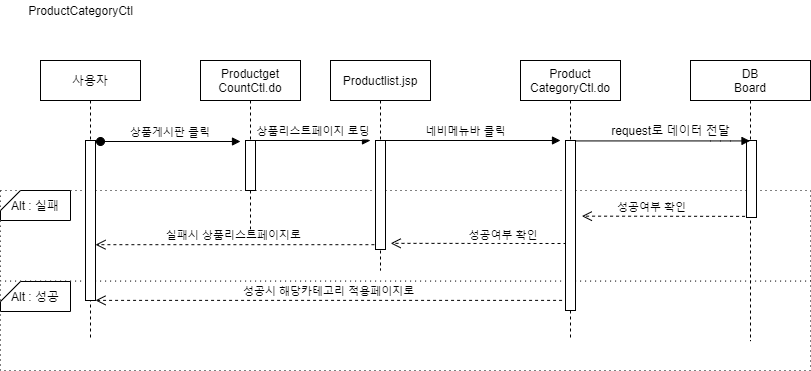

The diagram above was exported from draw.io. Its source (the exported page's mxGraphModel, read from the mxfile embedded in the PNG):
<mxGraphModel dx="1038" dy="548" grid="1" gridSize="10" guides="1" tooltips="1" connect="1" arrows="1" fold="1" page="1" pageScale="1" pageWidth="850" pageHeight="1100" math="0" shadow="0">
  <root>
    <mxCell id="0" />
    <mxCell id="1" parent="0" />
    <mxCell id="aU-POM0MzizfhZmeJSE2-3" value="" style="rounded=0;whiteSpace=wrap;html=1;dashed=1;dashPattern=1 4;" parent="1" vertex="1">
      <mxGeometry x="20" y="300" width="810" height="90" as="geometry" />
    </mxCell>
    <mxCell id="aU-POM0MzizfhZmeJSE2-1" value="" style="rounded=0;whiteSpace=wrap;html=1;dashed=1;dashPattern=1 4;" parent="1" vertex="1">
      <mxGeometry x="20" y="210" width="810" height="90.57" as="geometry" />
    </mxCell>
    <mxCell id="VUw6IRZeIOJs5c4XFfux-1" value="사용자" style="shape=umlLifeline;perimeter=lifelinePerimeter;container=1;collapsible=0;recursiveResize=0;rounded=0;shadow=0;strokeWidth=1;" parent="1" vertex="1">
      <mxGeometry x="60" y="80" width="100" height="280" as="geometry" />
    </mxCell>
    <mxCell id="VUw6IRZeIOJs5c4XFfux-2" value="" style="points=[];perimeter=orthogonalPerimeter;rounded=0;shadow=0;strokeWidth=1;" parent="VUw6IRZeIOJs5c4XFfux-1" vertex="1">
      <mxGeometry x="45" y="80" width="10" height="160" as="geometry" />
    </mxCell>
    <mxCell id="VUw6IRZeIOJs5c4XFfux-4" value="Productlist.jsp" style="shape=umlLifeline;perimeter=lifelinePerimeter;container=1;collapsible=0;recursiveResize=0;rounded=0;shadow=0;strokeWidth=1;" parent="1" vertex="1">
      <mxGeometry x="350" y="80" width="100" height="210" as="geometry" />
    </mxCell>
    <mxCell id="VUw6IRZeIOJs5c4XFfux-5" value="" style="points=[];perimeter=orthogonalPerimeter;rounded=0;shadow=0;strokeWidth=1;" parent="VUw6IRZeIOJs5c4XFfux-4" vertex="1">
      <mxGeometry x="45" y="80" width="10" height="109" as="geometry" />
    </mxCell>
    <mxCell id="VUw6IRZeIOJs5c4XFfux-6" value="성공시 해당카테고리 적용페이지로" style="verticalAlign=bottom;endArrow=open;dashed=1;endSize=8;shadow=0;strokeWidth=1;exitX=-0.343;exitY=0.936;exitDx=0;exitDy=0;exitPerimeter=0;" parent="1" target="VUw6IRZeIOJs5c4XFfux-2" edge="1">
      <mxGeometry relative="1" as="geometry">
        <mxPoint x="120" y="230" as="targetPoint" />
        <mxPoint x="581.5699999999999" y="319.88" as="sourcePoint" />
      </mxGeometry>
    </mxCell>
    <mxCell id="VUw6IRZeIOJs5c4XFfux-7" value="상품리스트페이지 로딩" style="verticalAlign=bottom;endArrow=block;shadow=0;strokeWidth=1;" parent="1" source="cZQ79-SaEEupMgCxjD1H-2" edge="1">
      <mxGeometry relative="1" as="geometry">
        <mxPoint x="240" y="160" as="sourcePoint" />
        <mxPoint x="390" y="160" as="targetPoint" />
      </mxGeometry>
    </mxCell>
    <mxCell id="VUw6IRZeIOJs5c4XFfux-10" value="DB&#10;Board" style="shape=umlLifeline;perimeter=lifelinePerimeter;container=1;collapsible=0;recursiveResize=0;rounded=0;shadow=0;strokeWidth=1;" parent="1" vertex="1">
      <mxGeometry x="710" y="80" width="120" height="280.57" as="geometry" />
    </mxCell>
    <mxCell id="VUw6IRZeIOJs5c4XFfux-11" value="" style="points=[];perimeter=orthogonalPerimeter;rounded=0;shadow=0;strokeWidth=1;" parent="VUw6IRZeIOJs5c4XFfux-10" vertex="1">
      <mxGeometry x="56" y="80" width="10" height="77" as="geometry" />
    </mxCell>
    <mxCell id="VUw6IRZeIOJs5c4XFfux-14" value="" style="verticalAlign=bottom;endArrow=block;shadow=0;strokeWidth=1;" parent="1" source="cZQ79-SaEEupMgCxjD1H-3" target="VUw6IRZeIOJs5c4XFfux-10" edge="1">
      <mxGeometry relative="1" as="geometry">
        <mxPoint x="620" y="160.43" as="sourcePoint" />
        <mxPoint x="750" y="160" as="targetPoint" />
        <Array as="points">
          <mxPoint x="740" y="160.43" />
        </Array>
      </mxGeometry>
    </mxCell>
    <mxCell id="VUw6IRZeIOJs5c4XFfux-15" value="네비메뉴바 클릭" style="edgeLabel;html=1;align=center;verticalAlign=middle;resizable=0;points=[];" parent="VUw6IRZeIOJs5c4XFfux-14" vertex="1" connectable="0">
      <mxGeometry x="-0.0042" y="3" relative="1" as="geometry">
        <mxPoint x="-194.8" y="-7.43" as="offset" />
      </mxGeometry>
    </mxCell>
    <mxCell id="VUw6IRZeIOJs5c4XFfux-16" value="성공여부 확인" style="verticalAlign=bottom;endArrow=open;dashed=1;endSize=8;shadow=0;strokeWidth=1;entryX=0.917;entryY=0.815;entryDx=0;entryDy=0;entryPerimeter=0;" parent="1" edge="1">
      <mxGeometry x="-0.2785" y="1" relative="1" as="geometry">
        <mxPoint x="410.16999999999996" y="262.83500000000004" as="targetPoint" />
        <mxPoint x="586" y="263" as="sourcePoint" />
        <mxPoint as="offset" />
      </mxGeometry>
    </mxCell>
    <mxCell id="VUw6IRZeIOJs5c4XFfux-17" value="성공여부 확인" style="verticalAlign=bottom;endArrow=open;dashed=1;endSize=8;shadow=0;strokeWidth=1;entryX=0.935;entryY=0.795;entryDx=0;entryDy=0;entryPerimeter=0;exitX=1.157;exitY=0.985;exitDx=0;exitDy=0;exitPerimeter=0;" parent="1" edge="1">
      <mxGeometry x="0.1342" relative="1" as="geometry">
        <mxPoint x="601.3500000000001" y="235.64999999999998" as="targetPoint" />
        <mxPoint x="764.5699999999999" y="235.84500000000003" as="sourcePoint" />
        <mxPoint as="offset" />
      </mxGeometry>
    </mxCell>
    <mxCell id="VUw6IRZeIOJs5c4XFfux-18" value="Alt : 성공" style="shape=card;whiteSpace=wrap;html=1;size=20;rotation=0;" parent="1" vertex="1">
      <mxGeometry x="20" y="301" width="70" height="30" as="geometry" />
    </mxCell>
    <mxCell id="VUw6IRZeIOJs5c4XFfux-23" value="Alt : 실패" style="shape=card;whiteSpace=wrap;html=1;size=20;rotation=0;" parent="1" vertex="1">
      <mxGeometry x="20" y="210" width="70" height="30" as="geometry" />
    </mxCell>
    <mxCell id="cZQ79-SaEEupMgCxjD1H-1" value="Productget&#10;CountCtl.do" style="shape=umlLifeline;perimeter=lifelinePerimeter;container=1;collapsible=0;recursiveResize=0;rounded=0;shadow=0;strokeWidth=1;" parent="1" vertex="1">
      <mxGeometry x="220" y="80" width="100" height="180" as="geometry" />
    </mxCell>
    <mxCell id="cZQ79-SaEEupMgCxjD1H-2" value="" style="points=[];perimeter=orthogonalPerimeter;rounded=0;shadow=0;strokeWidth=1;" parent="cZQ79-SaEEupMgCxjD1H-1" vertex="1">
      <mxGeometry x="45" y="80" width="10" height="50" as="geometry" />
    </mxCell>
    <mxCell id="cZQ79-SaEEupMgCxjD1H-3" value="Product&#10;CategoryCtl.do" style="shape=umlLifeline;perimeter=lifelinePerimeter;container=1;collapsible=0;recursiveResize=0;rounded=0;shadow=0;strokeWidth=1;" parent="1" vertex="1">
      <mxGeometry x="540" y="80" width="100" height="280" as="geometry" />
    </mxCell>
    <mxCell id="ahDkQp5jbZoqEP686AEf-3" value="" style="points=[];perimeter=orthogonalPerimeter;rounded=0;shadow=0;strokeWidth=1;" parent="cZQ79-SaEEupMgCxjD1H-3" vertex="1">
      <mxGeometry x="45" y="80" width="10" height="170" as="geometry" />
    </mxCell>
    <mxCell id="fArLtKWYJstg3MQdEbSo-1" value="실패시 상품리스트페이지로 " style="verticalAlign=bottom;endArrow=open;dashed=1;endSize=8;shadow=0;strokeWidth=1;exitX=-0.111;exitY=0.956;exitDx=0;exitDy=0;exitPerimeter=0;" parent="1" source="VUw6IRZeIOJs5c4XFfux-5" target="VUw6IRZeIOJs5c4XFfux-2" edge="1">
      <mxGeometry relative="1" as="geometry">
        <mxPoint x="-10" y="250.00000000000003" as="targetPoint" />
        <mxPoint x="337.72" y="250.00000000000003" as="sourcePoint" />
      </mxGeometry>
    </mxCell>
    <mxCell id="eN_bvT8MplipgEoqgGeU-1" value="ProductCategoryCtl" style="text;html=1;align=center;verticalAlign=middle;resizable=0;points=[];autosize=1;" parent="1" vertex="1">
      <mxGeometry x="40" y="20" width="120" height="20" as="geometry" />
    </mxCell>
    <mxCell id="ahDkQp5jbZoqEP686AEf-6" value="" style="verticalAlign=bottom;endArrow=block;shadow=0;strokeWidth=1;" parent="1" edge="1">
      <mxGeometry relative="1" as="geometry">
        <mxPoint x="400" y="160.0000000000001" as="sourcePoint" />
        <mxPoint x="580" y="160" as="targetPoint" />
      </mxGeometry>
    </mxCell>
    <mxCell id="ahDkQp5jbZoqEP686AEf-7" value="request로 데이터 전달" style="text;html=1;align=center;verticalAlign=middle;resizable=0;points=[];autosize=1;" parent="1" vertex="1">
      <mxGeometry x="630" y="140" width="120" height="20" as="geometry" />
    </mxCell>
    <mxCell id="LTv1HgUc93ktvJCGZCfl-1" value="상품게시판 클릭" style="verticalAlign=bottom;startArrow=oval;endArrow=block;startSize=8;shadow=0;strokeWidth=1;" parent="1" edge="1">
      <mxGeometry relative="1" as="geometry">
        <mxPoint x="120" y="161" as="sourcePoint" />
        <mxPoint x="260" y="161" as="targetPoint" />
      </mxGeometry>
    </mxCell>
  </root>
</mxGraphModel>